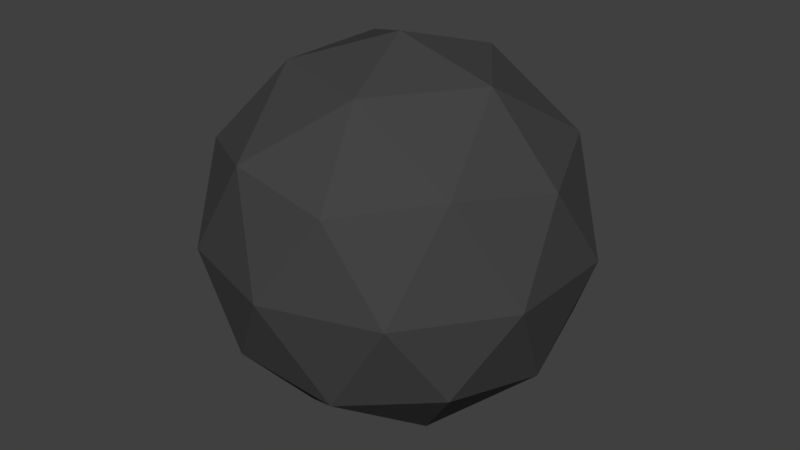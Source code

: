 # Source: cannon_ball.blend  (saved by Blender 2.79.0; exported with 4.5.12 LTS)
import bpy
from mathutils import Matrix  # noqa: F401  (used for matrix-valued properties, if any)

bpy.ops.wm.read_factory_settings(use_empty=True)
scene = bpy.context.scene
scene.name = 'Scene'

# ---- collections
col_collection_1 = bpy.data.collections.new('Collection 1'); scene.collection.children.link(col_collection_1)

# ---- materials (node trees are filled in below, after node groups)
mat_black = bpy.data.materials.new('Black')
mat_black.alpha_threshold = 0.0
mat_black.use_transparent_shadow = False
mat_black.diffuse_color = (0.0578, 0.0578, 0.0578, 1.0)
mat_black.roughness = 0.5

# ---- material node trees

# ---- world
world_world = bpy.data.worlds.new('World'); scene.world = world_world
world_world.color = (0.05088, 0.05088, 0.05088)
world_world.use_sun_shadow = False
world_world.sun_shadow_jitter_overblur = 0.0
world_world.cycles.sampling_method = 'MANUAL'

# ---- meshes
me_icosphere = bpy.data.meshes.new('Icosphere')
me_icosphere.from_pydata([(0.0, 0.0, -1.0), (0.7236, -0.5257, -0.4472), (-0.2764, -0.8506, -0.4472), (-0.8944, 0.0, -0.4472), (-0.2764, 0.8506, -0.4472), (0.7236, 0.5257, -0.4472), (0.2764, -0.8506, 0.4472), (-0.7236, -0.5257, 0.4472), (-0.7236, 0.5257, 0.4472), (0.2764, 0.8506, 0.4472), (0.8944, 0.0, 0.4472), (0.0, 0.0, 1.0), (-0.1625, -0.5, -0.8507), (0.4253, -0.309, -0.8507), (0.2629, -0.809, -0.5257), (0.8506, 0.0, -0.5257), (0.4253, 0.309, -0.8507), (-0.5257, 0.0, -0.8507), (-0.6882, -0.5, -0.5257), (-0.1625, 0.5, -0.8507), (-0.6882, 0.5, -0.5257), (0.2629, 0.809, -0.5257), (0.9511, -0.309, 0.0), (0.9511, 0.309, 0.0), (0.0, -1.0, 0.0), (0.5878, -0.809, 0.0), (-0.9511, -0.309, 0.0), (-0.5878, -0.809, 0.0), (-0.5878, 0.809, 0.0), (-0.9511, 0.309, 0.0), (0.5878, 0.809, 0.0), (0.0, 1.0, 0.0), (0.6882, -0.5, 0.5257), (-0.2629, -0.809, 0.5257), (-0.8506, 0.0, 0.5257), (-0.2629, 0.809, 0.5257), (0.6882, 0.5, 0.5257), (0.1625, -0.5, 0.8507), (0.5257, 0.0, 0.8507), (-0.4253, -0.309, 0.8507), (-0.4253, 0.309, 0.8507), (0.1625, 0.5, 0.8507)], [], [(0, 13, 12), (1, 13, 15), (0, 12, 17), (0, 17, 19), (0, 19, 16), (1, 15, 22), (2, 14, 24), (3, 18, 26), (4, 20, 28), (5, 21, 30), (1, 22, 25), (2, 24, 27), (3, 26, 29), (4, 28, 31), (5, 30, 23), (6, 32, 37), (7, 33, 39), (8, 34, 40), (9, 35, 41), (10, 36, 38), (38, 41, 11), (38, 36, 41), (36, 9, 41), (41, 40, 11), (41, 35, 40), (35, 8, 40), (40, 39, 11), (40, 34, 39), (34, 7, 39), (39, 37, 11), (39, 33, 37), (33, 6, 37), (37, 38, 11), (37, 32, 38), (32, 10, 38), (23, 36, 10), (23, 30, 36), (30, 9, 36), (31, 35, 9), (31, 28, 35), (28, 8, 35), (29, 34, 8), (29, 26, 34), (26, 7, 34), (27, 33, 7), (27, 24, 33), (24, 6, 33), (25, 32, 6), (25, 22, 32), (22, 10, 32), (30, 31, 9), (30, 21, 31), (21, 4, 31), (28, 29, 8), (28, 20, 29), (20, 3, 29), (26, 27, 7), (26, 18, 27), (18, 2, 27), (24, 25, 6), (24, 14, 25), (14, 1, 25), (22, 23, 10), (22, 15, 23), (15, 5, 23), (16, 21, 5), (16, 19, 21), (19, 4, 21), (19, 20, 4), (19, 17, 20), (17, 3, 20), (17, 18, 3), (17, 12, 18), (12, 2, 18), (15, 16, 5), (15, 13, 16), (13, 0, 16), (12, 14, 2), (12, 13, 14), (13, 1, 14)])
me_icosphere.materials.append(mat_black)
me_icosphere.use_remesh_preserve_volume = False
me_icosphere.use_remesh_preserve_attributes = False
me_icosphere.use_mirror_vertex_groups = False
me_icosphere.update()

# ---- objects
ob_icosphere = bpy.data.objects.new('Icosphere', me_icosphere)

# ---- transforms, parenting, visibility, modifiers, constraints
ob_icosphere.location = (0.0, 0.0, 0.0)
ob_icosphere.lineart.crease_threshold = 0.0

# ---- collection membership
col_collection_1.objects.link(ob_icosphere)

# ---- scene / render settings (as saved in the file)
scene.frame_start = 1; scene.frame_end = 250; scene.frame_set(1)
scene.render.engine = 'BLENDER_EEVEE_NEXT'
scene.render.resolution_percentage = 50
scene.render.dither_intensity = 0.0
scene.cycles.use_denoising = False
scene.cycles.samples = 128
scene.cycles.sampling_pattern = 'TABULATED_SOBOL'
scene.cycles.use_adaptive_sampling = False
scene.cycles.use_light_tree = False
scene.cycles.blur_glossy = 0.0
scene.cycles.sample_clamp_indirect = 0.0
scene.view_settings.view_transform = 'Standard'
bpy.context.view_layer.update()

# ---- added for rendering (the .blend has no active camera and no usable light): camera, sun
cam_auto = bpy.data.cameras.new('AutoCamera')
cam_auto.lens = 50.0
cam_auto.sensor_width = 36.0
cam_auto.clip_end = 1000.0
ob_auto_camera = bpy.data.objects.new('AutoCamera', cam_auto)
scene.collection.objects.link(ob_auto_camera)
ob_auto_camera.location = (3.15365, -3.78438, 2.52292)
ob_auto_camera.rotation_euler = (1.09748, -7.21219e-08, 0.694738)
scene.camera = ob_auto_camera
light_auto_sun = bpy.data.lights.new('AutoSun', 'SUN')
light_auto_sun.energy = 3.0
light_auto_sun.angle = 0.0523599
ob_auto_sun = bpy.data.objects.new('AutoSun', light_auto_sun)
scene.collection.objects.link(ob_auto_sun)
ob_auto_sun.rotation_euler = (0.872665, 0.174533, 0.523599)
bpy.context.view_layer.update()
